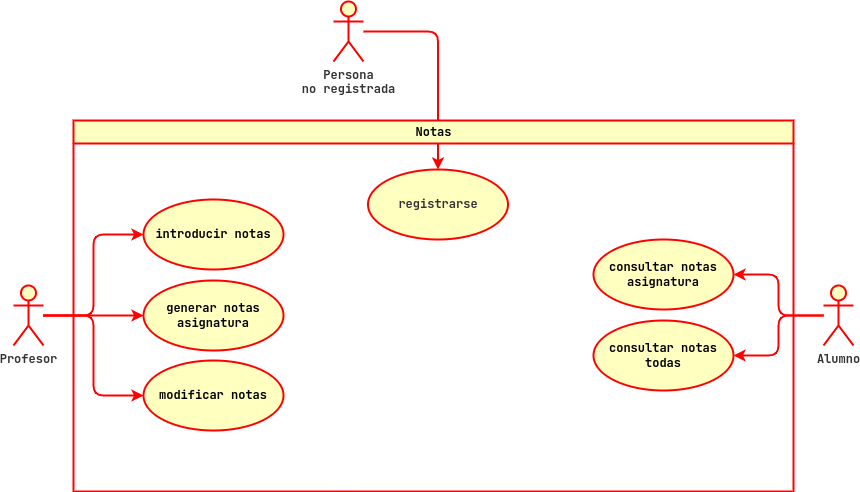

The diagram above was exported from draw.io. Its source (the exported page's mxGraphModel, read from the mxfile embedded in the PNG):
<mxGraphModel dx="1422" dy="664" grid="1" gridSize="10" guides="1" tooltips="1" connect="1" arrows="1" fold="1" page="1" pageScale="1" pageWidth="1169" pageHeight="827" math="0" shadow="0">
  <root>
    <mxCell id="0" />
    <mxCell id="1" parent="0" />
    <mxCell id="7mP1dp6rk7GXd49um2ZY-13" style="edgeStyle=orthogonalEdgeStyle;rounded=1;orthogonalLoop=1;jettySize=auto;html=1;entryX=0;entryY=0.5;entryDx=0;entryDy=0;fontFamily=Jetbrains Mono;fontSource=https%3A%2F%2Ffonts.googleapis.com%2Fcss%3Ffamily%3DJetbrains%2BMono;fontSize=12;fontColor=#FF0000;strokeColor=#FF0000;strokeWidth=2;fontStyle=1" edge="1" parent="1" source="4601fXBE8i-E6Cfxyl6u-6" target="7mP1dp6rk7GXd49um2ZY-4">
      <mxGeometry relative="1" as="geometry" />
    </mxCell>
    <mxCell id="7mP1dp6rk7GXd49um2ZY-16" style="edgeStyle=orthogonalEdgeStyle;rounded=1;orthogonalLoop=1;jettySize=auto;html=1;fontFamily=Jetbrains Mono;fontSource=https%3A%2F%2Ffonts.googleapis.com%2Fcss%3Ffamily%3DJetbrains%2BMono;fontSize=12;fontColor=default;strokeColor=#FF0000;strokeWidth=2;fontStyle=1" edge="1" parent="1" source="4601fXBE8i-E6Cfxyl6u-6" target="7mP1dp6rk7GXd49um2ZY-14">
      <mxGeometry relative="1" as="geometry" />
    </mxCell>
    <mxCell id="7mP1dp6rk7GXd49um2ZY-17" style="edgeStyle=orthogonalEdgeStyle;rounded=1;orthogonalLoop=1;jettySize=auto;html=1;entryX=0;entryY=0.5;entryDx=0;entryDy=0;fontFamily=Jetbrains Mono;fontSource=https%3A%2F%2Ffonts.googleapis.com%2Fcss%3Ffamily%3DJetbrains%2BMono;fontSize=12;fontColor=default;strokeColor=#FF0000;strokeWidth=2;fontStyle=1" edge="1" parent="1" source="4601fXBE8i-E6Cfxyl6u-6" target="7mP1dp6rk7GXd49um2ZY-15">
      <mxGeometry relative="1" as="geometry" />
    </mxCell>
    <mxCell id="4601fXBE8i-E6Cfxyl6u-6" value="Profesor&lt;br&gt;" style="shape=umlActor;verticalLabelPosition=bottom;verticalAlign=top;html=1;fontFamily=Jetbrains Mono;fontSize=12;fontColor=#333333;strokeColor=#FF0000;strokeWidth=2;fillColor=#FFFFC0;fontSource=https%3A%2F%2Ffonts.googleapis.com%2Fcss%3Ffamily%3DJetbrains%2BMono;fontStyle=1" parent="1" vertex="1">
      <mxGeometry x="160" y="384" width="30" height="60" as="geometry" />
    </mxCell>
    <mxCell id="7mP1dp6rk7GXd49um2ZY-11" style="edgeStyle=orthogonalEdgeStyle;rounded=1;orthogonalLoop=1;jettySize=auto;html=1;entryX=1;entryY=0.5;entryDx=0;entryDy=0;fontFamily=Jetbrains Mono;fontSource=https%3A%2F%2Ffonts.googleapis.com%2Fcss%3Ffamily%3DJetbrains%2BMono;fontSize=12;fontColor=#FF0000;strokeColor=#FF0000;strokeWidth=2;fontStyle=1" edge="1" parent="1" source="7mP1dp6rk7GXd49um2ZY-1" target="7mP1dp6rk7GXd49um2ZY-5">
      <mxGeometry relative="1" as="geometry" />
    </mxCell>
    <mxCell id="7mP1dp6rk7GXd49um2ZY-12" style="edgeStyle=orthogonalEdgeStyle;rounded=1;orthogonalLoop=1;jettySize=auto;html=1;entryX=1;entryY=0.5;entryDx=0;entryDy=0;fontFamily=Jetbrains Mono;fontSource=https%3A%2F%2Ffonts.googleapis.com%2Fcss%3Ffamily%3DJetbrains%2BMono;fontSize=12;fontColor=#FF0000;strokeColor=#FF0000;strokeWidth=2;fontStyle=1" edge="1" parent="1" source="7mP1dp6rk7GXd49um2ZY-1" target="7mP1dp6rk7GXd49um2ZY-6">
      <mxGeometry relative="1" as="geometry" />
    </mxCell>
    <mxCell id="7mP1dp6rk7GXd49um2ZY-1" value="Alumno" style="shape=umlActor;verticalLabelPosition=bottom;verticalAlign=top;html=1;fontFamily=Jetbrains Mono;fontSize=12;fontColor=#333333;strokeColor=#FF0000;strokeWidth=2;fillColor=#FFFFC0;fontSource=https%3A%2F%2Ffonts.googleapis.com%2Fcss%3Ffamily%3DJetbrains%2BMono;fontStyle=1" vertex="1" parent="1">
      <mxGeometry x="970" y="384" width="30" height="60" as="geometry" />
    </mxCell>
    <mxCell id="7mP1dp6rk7GXd49um2ZY-4" value="introducir notas" style="ellipse;whiteSpace=wrap;html=1;fontFamily=Jetbrains Mono;fontSize=12;fontColor=default;strokeColor=#FF0000;strokeWidth=2;fillColor=#FFFFC0;fontSource=https%3A%2F%2Ffonts.googleapis.com%2Fcss%3Ffamily%3DJetbrains%2BMono;fontStyle=1" vertex="1" parent="1">
      <mxGeometry x="290" y="298" width="140" height="70" as="geometry" />
    </mxCell>
    <mxCell id="7mP1dp6rk7GXd49um2ZY-5" value="consultar notas&lt;br&gt;asignatura" style="ellipse;whiteSpace=wrap;html=1;fontFamily=Jetbrains Mono;fontSize=12;fontColor=default;strokeColor=#FF0000;strokeWidth=2;fillColor=#FFFFC0;fontSource=https%3A%2F%2Ffonts.googleapis.com%2Fcss%3Ffamily%3DJetbrains%2BMono;fontStyle=1" vertex="1" parent="1">
      <mxGeometry x="740" y="338" width="140" height="70" as="geometry" />
    </mxCell>
    <mxCell id="7mP1dp6rk7GXd49um2ZY-6" value="consultar notas&lt;br&gt;todas" style="ellipse;whiteSpace=wrap;html=1;fontFamily=Jetbrains Mono;fontSize=12;fontColor=default;strokeColor=#FF0000;strokeWidth=2;fillColor=#FFFFC0;fontSource=https%3A%2F%2Ffonts.googleapis.com%2Fcss%3Ffamily%3DJetbrains%2BMono;fontStyle=1" vertex="1" parent="1">
      <mxGeometry x="740" y="419" width="140" height="70" as="geometry" />
    </mxCell>
    <mxCell id="7mP1dp6rk7GXd49um2ZY-10" style="edgeStyle=orthogonalEdgeStyle;rounded=1;orthogonalLoop=1;jettySize=auto;html=1;fontFamily=Jetbrains Mono;fontSource=https%3A%2F%2Ffonts.googleapis.com%2Fcss%3Ffamily%3DJetbrains%2BMono;fontSize=12;fontColor=#FF0000;strokeColor=#FF0000;strokeWidth=2;fontStyle=1" edge="1" parent="1" source="7mP1dp6rk7GXd49um2ZY-7" target="7mP1dp6rk7GXd49um2ZY-8">
      <mxGeometry relative="1" as="geometry" />
    </mxCell>
    <mxCell id="7mP1dp6rk7GXd49um2ZY-7" value="Persona&lt;br&gt;no registrada" style="shape=umlActor;verticalLabelPosition=bottom;verticalAlign=top;html=1;fontFamily=Jetbrains Mono;fontSource=https%3A%2F%2Ffonts.googleapis.com%2Fcss%3Ffamily%3DJetbrains%2BMono;fontSize=12;fontColor=#333333;strokeColor=#FF0000;strokeWidth=2;fillColor=#FFFFC0;fontStyle=1" vertex="1" parent="1">
      <mxGeometry x="480" y="100" width="30" height="60" as="geometry" />
    </mxCell>
    <mxCell id="7mP1dp6rk7GXd49um2ZY-14" value="generar notas&lt;br&gt;asignatura" style="ellipse;whiteSpace=wrap;html=1;fontFamily=Jetbrains Mono;fontSource=https%3A%2F%2Ffonts.googleapis.com%2Fcss%3Ffamily%3DJetbrains%2BMono;fontSize=12;fontColor=default;strokeColor=#FF0000;strokeWidth=2;fillColor=#FFFFC0;fontStyle=1" vertex="1" parent="1">
      <mxGeometry x="290" y="379" width="140" height="70" as="geometry" />
    </mxCell>
    <mxCell id="7mP1dp6rk7GXd49um2ZY-15" value="modificar notas" style="ellipse;whiteSpace=wrap;html=1;fontFamily=Jetbrains Mono;fontSource=https%3A%2F%2Ffonts.googleapis.com%2Fcss%3Ffamily%3DJetbrains%2BMono;fontSize=12;fontColor=default;strokeColor=#FF0000;strokeWidth=2;fillColor=#FFFFC0;fontStyle=1" vertex="1" parent="1">
      <mxGeometry x="290" y="459" width="140" height="70" as="geometry" />
    </mxCell>
    <mxCell id="7mP1dp6rk7GXd49um2ZY-18" value="Notas" style="swimlane;fontFamily=Jetbrains Mono;fontSource=https%3A%2F%2Ffonts.googleapis.com%2Fcss%3Ffamily%3DJetbrains%2BMono;fontSize=12;fontColor=default;strokeColor=#FF0000;strokeWidth=2;fillColor=#FFFFC0;html=1;" vertex="1" parent="1">
      <mxGeometry x="220" y="219" width="720" height="371" as="geometry" />
    </mxCell>
    <mxCell id="7mP1dp6rk7GXd49um2ZY-8" value="registrarse" style="ellipse;whiteSpace=wrap;html=1;fontFamily=Jetbrains Mono;fontSource=https%3A%2F%2Ffonts.googleapis.com%2Fcss%3Ffamily%3DJetbrains%2BMono;fontSize=12;fontColor=#333333;strokeColor=#FF0000;strokeWidth=2;fillColor=#FFFFC0;fontStyle=1" vertex="1" parent="7mP1dp6rk7GXd49um2ZY-18">
      <mxGeometry x="294.5" y="49" width="140" height="70" as="geometry" />
    </mxCell>
  </root>
</mxGraphModel>